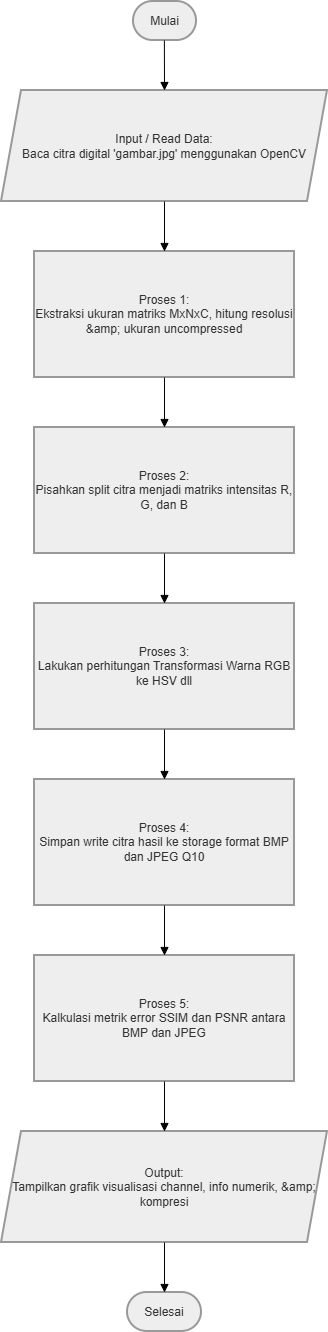

The diagram above was exported from draw.io. Its source (the exported page's mxGraphModel, read from the mxfile embedded in the PNG):
<mxGraphModel dx="1042" dy="567" grid="1" gridSize="10" guides="1" tooltips="1" connect="1" arrows="1" fold="1" page="1" pageScale="1" pageWidth="850" pageHeight="1100" math="0" shadow="0">
  <root>
    <mxCell id="0" />
    <mxCell id="1" parent="0" />
    <mxCell id="AoLBRdiVBRAsK5ioYSfz-10" parent="1" style="rounded=1;whiteSpace=wrap;arcSize=50;strokeWidth=2;fillColor=light-dark(#eeeeee,#1f2020);strokeColor=light-dark(#999999,#cccccc);fontColor=light-dark(#333333,#cccccc);" value="Mulai" vertex="1">
      <mxGeometry height="39" width="63" x="162" y="550" as="geometry" />
    </mxCell>
    <mxCell id="AoLBRdiVBRAsK5ioYSfz-11" parent="1" style="shape=parallelogram;perimeter=parallelogramPerimeter;fixedSize=1;strokeWidth=2;whiteSpace=wrap;fillColor=light-dark(#eeeeee,#1f2020);strokeColor=light-dark(#999999,#cccccc);fontColor=light-dark(#333333,#cccccc);" value="Input / Read Data: &#10;Baca citra digital 'gambar.jpg' menggunakan OpenCV" vertex="1">
      <mxGeometry height="111" width="326" x="30" y="639" as="geometry" />
    </mxCell>
    <mxCell id="AoLBRdiVBRAsK5ioYSfz-12" parent="1" style="whiteSpace=wrap;strokeWidth=2;fillColor=light-dark(#eeeeee,#1f2020);strokeColor=light-dark(#999999,#cccccc);fontColor=light-dark(#333333,#cccccc);" value="Proses 1: &#10;Ekstraksi ukuran matriks MxNxC, hitung resolusi &amp;amp; ukuran uncompressed" vertex="1">
      <mxGeometry height="126" width="260" x="63" y="800" as="geometry" />
    </mxCell>
    <mxCell id="AoLBRdiVBRAsK5ioYSfz-13" parent="1" style="whiteSpace=wrap;strokeWidth=2;fillColor=light-dark(#eeeeee,#1f2020);strokeColor=light-dark(#999999,#cccccc);fontColor=light-dark(#333333,#cccccc);" value="Proses 2: &#10;Pisahkan split citra menjadi matriks intensitas R, G, dan B" vertex="1">
      <mxGeometry height="126" width="260" x="63" y="976" as="geometry" />
    </mxCell>
    <mxCell id="AoLBRdiVBRAsK5ioYSfz-14" parent="1" style="whiteSpace=wrap;strokeWidth=2;fillColor=light-dark(#eeeeee,#1f2020);strokeColor=light-dark(#999999,#cccccc);fontColor=light-dark(#333333,#cccccc);" value="Proses 3: &#10;Lakukan perhitungan Transformasi Warna RGB ke HSV dll" vertex="1">
      <mxGeometry height="126" width="260" x="63" y="1152" as="geometry" />
    </mxCell>
    <mxCell id="AoLBRdiVBRAsK5ioYSfz-15" parent="1" style="whiteSpace=wrap;strokeWidth=2;fillColor=light-dark(#eeeeee,#1f2020);strokeColor=light-dark(#999999,#cccccc);fontColor=light-dark(#333333,#cccccc);" value="Proses 4: &#10;Simpan write citra hasil ke storage format BMP dan JPEG Q10" vertex="1">
      <mxGeometry height="126" width="260" x="63" y="1328" as="geometry" />
    </mxCell>
    <mxCell id="AoLBRdiVBRAsK5ioYSfz-16" parent="1" style="whiteSpace=wrap;strokeWidth=2;fillColor=light-dark(#eeeeee,#1f2020);strokeColor=light-dark(#999999,#cccccc);fontColor=light-dark(#333333,#cccccc);" value="Proses 5: &#10;Kalkulasi metrik error SSIM dan PSNR antara BMP dan JPEG" vertex="1">
      <mxGeometry height="126" width="260" x="63" y="1504" as="geometry" />
    </mxCell>
    <mxCell id="AoLBRdiVBRAsK5ioYSfz-17" parent="1" style="shape=parallelogram;perimeter=parallelogramPerimeter;fixedSize=1;strokeWidth=2;whiteSpace=wrap;fillColor=light-dark(#eeeeee,#1f2020);strokeColor=light-dark(#999999,#cccccc);fontColor=light-dark(#333333,#cccccc);" value="Output: &#10;Tampilkan grafik visualisasi channel, info numerik, &amp;amp; kompresi" vertex="1">
      <mxGeometry height="111" width="326" x="30" y="1680" as="geometry" />
    </mxCell>
    <mxCell id="AoLBRdiVBRAsK5ioYSfz-18" parent="1" style="rounded=1;whiteSpace=wrap;arcSize=50;strokeWidth=2;fillColor=light-dark(#eeeeee,#1f2020);strokeColor=light-dark(#999999,#cccccc);fontColor=light-dark(#333333,#cccccc);" value="Selesai" vertex="1">
      <mxGeometry height="39" width="74" x="156" y="1841" as="geometry" />
    </mxCell>
    <mxCell id="AoLBRdiVBRAsK5ioYSfz-19" edge="1" parent="1" source="AoLBRdiVBRAsK5ioYSfz-10" style="curved=1;startArrow=none;endArrow=block;exitX=0.49;exitY=1;entryX=0.5;entryY=0;rounded=0;" target="AoLBRdiVBRAsK5ioYSfz-11" value="">
      <mxGeometry relative="1" as="geometry">
        <Array as="points" />
      </mxGeometry>
    </mxCell>
    <mxCell id="AoLBRdiVBRAsK5ioYSfz-20" edge="1" parent="1" source="AoLBRdiVBRAsK5ioYSfz-11" style="curved=1;startArrow=none;endArrow=block;exitX=0.5;exitY=1;entryX=0.5;entryY=0;rounded=0;" target="AoLBRdiVBRAsK5ioYSfz-12" value="">
      <mxGeometry relative="1" as="geometry">
        <Array as="points" />
      </mxGeometry>
    </mxCell>
    <mxCell id="AoLBRdiVBRAsK5ioYSfz-21" edge="1" parent="1" source="AoLBRdiVBRAsK5ioYSfz-12" style="curved=1;startArrow=none;endArrow=block;exitX=0.5;exitY=1;entryX=0.5;entryY=0;rounded=0;" target="AoLBRdiVBRAsK5ioYSfz-13" value="">
      <mxGeometry relative="1" as="geometry">
        <Array as="points" />
      </mxGeometry>
    </mxCell>
    <mxCell id="AoLBRdiVBRAsK5ioYSfz-22" edge="1" parent="1" source="AoLBRdiVBRAsK5ioYSfz-13" style="curved=1;startArrow=none;endArrow=block;exitX=0.5;exitY=1;entryX=0.5;entryY=0;rounded=0;" target="AoLBRdiVBRAsK5ioYSfz-14" value="">
      <mxGeometry relative="1" as="geometry">
        <Array as="points" />
      </mxGeometry>
    </mxCell>
    <mxCell id="AoLBRdiVBRAsK5ioYSfz-23" edge="1" parent="1" source="AoLBRdiVBRAsK5ioYSfz-14" style="curved=1;startArrow=none;endArrow=block;exitX=0.5;exitY=1;entryX=0.5;entryY=0;rounded=0;" target="AoLBRdiVBRAsK5ioYSfz-15" value="">
      <mxGeometry relative="1" as="geometry">
        <Array as="points" />
      </mxGeometry>
    </mxCell>
    <mxCell id="AoLBRdiVBRAsK5ioYSfz-24" edge="1" parent="1" source="AoLBRdiVBRAsK5ioYSfz-15" style="curved=1;startArrow=none;endArrow=block;exitX=0.5;exitY=1;entryX=0.5;entryY=0;rounded=0;" target="AoLBRdiVBRAsK5ioYSfz-16" value="">
      <mxGeometry relative="1" as="geometry">
        <Array as="points" />
      </mxGeometry>
    </mxCell>
    <mxCell id="AoLBRdiVBRAsK5ioYSfz-25" edge="1" parent="1" source="AoLBRdiVBRAsK5ioYSfz-16" style="curved=1;startArrow=none;endArrow=block;exitX=0.5;exitY=1;entryX=0.5;entryY=0;rounded=0;" target="AoLBRdiVBRAsK5ioYSfz-17" value="">
      <mxGeometry relative="1" as="geometry">
        <Array as="points" />
      </mxGeometry>
    </mxCell>
    <mxCell id="AoLBRdiVBRAsK5ioYSfz-26" edge="1" parent="1" source="AoLBRdiVBRAsK5ioYSfz-17" style="curved=1;startArrow=none;endArrow=block;exitX=0.5;exitY=1;entryX=0.5;entryY=0;rounded=0;" target="AoLBRdiVBRAsK5ioYSfz-18" value="">
      <mxGeometry relative="1" as="geometry">
        <Array as="points" />
      </mxGeometry>
    </mxCell>
  </root>
</mxGraphModel>